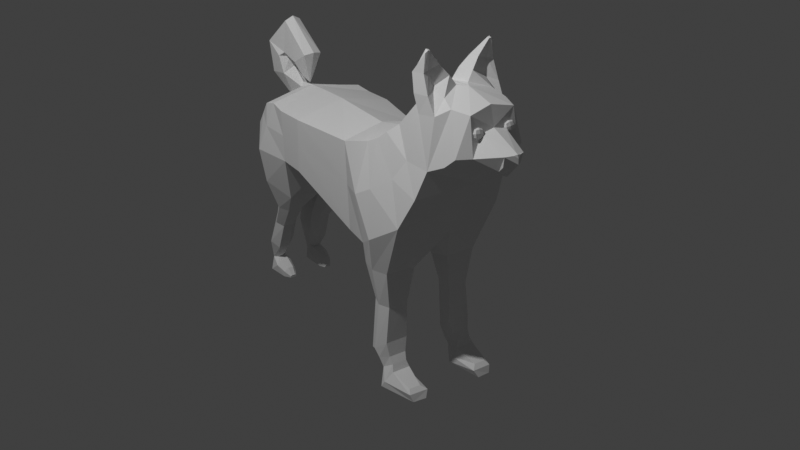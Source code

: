 # Source: dawg.blend  (saved by Blender 4.0.36; exported with 4.5.12 LTS)
import bpy
from mathutils import Matrix  # noqa: F401  (used for matrix-valued properties, if any)

bpy.ops.wm.read_factory_settings(use_empty=True)
scene = bpy.context.scene
scene.name = 'Scene'

# ---- collections
col_collection = bpy.data.collections.new('Collection'); scene.collection.children.link(col_collection)

# ---- world
world_world = bpy.data.worlds.new('World'); scene.world = world_world
world_world.use_nodes = True; world_world.node_tree.nodes.clear()
_N = world_world.node_tree.nodes; _L = world_world.node_tree.links
n0 = _N.new('ShaderNodeOutputWorld'); n0.name = 'World Output'; n0.location = (300, 300)
n1 = _N.new('ShaderNodeBackground'); n1.name = 'Background'; n1.location = (10, 300)
n1.inputs[0].default_value = (0.05088, 0.05088, 0.05088, 1.0)
_L.new(n1.outputs[0], n0.inputs[0])
n0.is_active_output = True
world_world.color = (0.05088, 0.05088, 0.05088)
world_world.use_sun_shadow = False
world_world.sun_shadow_jitter_overblur = 0.0

# ---- cameras
cam_camera = bpy.data.cameras.new('Camera')
cam_camera.clip_end = 100.0
cam_camera.ortho_scale = 7.314

# ---- lights
light_light = bpy.data.lights.new('Light', 'POINT')
light_light.transmission_factor = 0.0
light_light.use_soft_falloff = False
light_light.energy = 1000.0
light_light.shadow_soft_size = 0.1
light_light.shadow_maximum_resolution = 0.006
light_light.use_absolute_resolution = True

# ---- meshes
me_cube_001 = bpy.data.meshes.new('Cube.001')
me_cube_001.from_pydata([(0.4735, -0.7564, -0.01041), (0.4735, -0.7896, 0.4738), (0.5076, 0.6514, -0.2407), (0.4222, 0.6123, 0.6433), (2.789e-08, 0.6505, -0.3905), (2.789e-08, 0.6123, 0.6794), (2.789e-08, -0.7564, -0.1084), (2.789e-08, -0.7978, 0.5798), (0.364, 0.2024, -0.3468), (0.364, 0.1451, 0.4742), (2.789e-08, 0.1639, 0.5767), (2.789e-08, 0.2293, -0.4483), (0.4735, -0.4817, 0.4862), (2.789e-08, -0.4899, 0.5921), (2.789e-08, -0.4935, -0.1142), (0.4744, -0.4935, -0.01627), (0.3973, -1.382, 0.1629), (0.4406, -1.135, 0.4377), (2.789e-08, -1.438, 0.3127), (2.789e-08, -1.21, 0.5437), (0.4945, 1.156, 0.08662), (0.3658, 0.8049, 0.7738), (2.789e-08, 1.173, -0.05955), (2.789e-08, 0.8049, 0.8099), (0.3723, 1.378, 0.6375), (0.2896, 1.133, 1.118), (2.789e-08, 1.5, 0.4973), (2.789e-08, 1.073, 1.223), (0.4323, 1.3, 0.38), (0.3033, 0.8932, 0.8566), (2.789e-08, 1.387, 0.2881), (2.789e-08, 0.8932, 1.008), (0.4469, 0.6898, -1.263), (0.27, 0.7018, -1.275), (0.4356, 0.8942, -1.132), (0.2306, 0.8962, -1.13), (0.1966, 0.6115, -0.479), (0.4572, 0.607, -0.453), (0.4465, 0.9193, -0.444), (0.1684, 0.9228, -0.4481), (0.3953, 0.7897, -1.426), (0.288, 0.8007, -1.427), (0.4116, 0.9555, -1.323), (0.2744, 0.9556, -1.322), (0.4049, 1.265, -1.537), (0.2812, 1.274, -1.537), (0.4012, 1.198, -1.441), (0.294, 1.201, -1.441), (0.2547, 0.6904, -0.8001), (0.2231, 0.891, -0.799), (0.4091, 0.6852, -0.787), (0.4018, 0.8872, -0.7926), (0.4279, 0.7883, -1.352), (0.419, 0.9182, -1.261), (0.2578, 0.9191, -1.259), (0.2738, 0.7657, -1.372), (0.2598, 0.9837, -1.38), (0.2162, 0.9269, -1.537), (0.5053, 0.9149, -1.534), (0.4288, 0.9848, -1.383), (-0.0337, 0.9246, -0.217), (0.5665, 0.838, -0.1214), (0.4015, 0.7192, 0.696), (2.789e-08, 0.7192, 0.7322), (0.2066, 0.8037, -1.218), (0.4938, 0.797, -1.214), (0.1298, 0.7775, -0.4705), (0.4963, 0.7708, -0.4483), (0.2472, 0.8819, -1.371), (0.4566, 0.8766, -1.372), (0.2483, 1.247, -1.472), (0.4264, 1.241, -1.472), (0.2056, 0.7956, -0.7995), (0.4454, 0.7911, -0.79), (0.2317, 0.8461, -1.287), (0.476, 0.8405, -1.286), (0.4954, 0.9486, -1.473), (0.2241, 0.9543, -1.469), (0.4571, -0.9623, 0.4931), (0.5463, -1.134, -0.0009156), (2.789e-08, -1.04, 0.5617), (2.789e-08, -1.079, 0.03674), (0.05285, -0.8709, -0.4666), (0.3713, -0.8709, -0.4572), (0.05285, -1.517, -0.0455), (0.2963, -1.414, -0.2143), (0.4744, -1.157, -0.3591), (0.05285, -1.194, -0.3215), (0.1612, -1.039, -0.6702), (0.3129, -1.042, -0.6769), (0.07917, -1.457, -0.6269), (0.238, -1.372, -0.6569), (0.353, -1.165, -0.679), (0.0678, -1.128, -0.6233), (0.1651, -1.364, -1.234), (0.2703, -1.368, -1.236), (0.1052, -1.6, -1.096), (0.2211, -1.567, -1.109), (0.3251, -1.442, -1.176), (0.09691, -1.391, -1.166), (0.1857, -1.455, -1.385), (0.2409, -1.454, -1.386), (0.1626, -1.577, -1.432), (0.2206, -1.563, -1.435), (0.2725, -1.501, -1.393), (0.1585, -1.491, -1.376), (0.1702, -1.375, -1.401), (0.2499, -1.373, -1.402), (0.1184, -1.517, -1.525), (0.3012, -1.502, -1.53), (0.2932, -1.391, -1.443), (0.1199, -1.429, -1.439), (0.1773, -1.275, -1.439), (0.2312, -1.272, -1.439), (0.1462, -1.293, -1.537), (0.2684, -1.298, -1.539), (0.2692, -1.283, -1.479), (0.1458, -1.294, -1.472), (0.1844, -1.219, -1.506), (0.2179, -1.219, -1.506), (0.1692, -1.224, -1.531), (0.2324, -1.224, -1.531), (0.2334, -1.222, -1.515), (0.1707, -1.225, -1.514), (0.08746, -1.305, -0.8974), (0.09573, -1.531, -0.8698), (0.1554, -1.256, -0.946), (0.2112, -1.482, -0.8877), (0.3033, -1.342, -0.9252), (0.2634, -1.26, -0.9496), (0.34, 1.553, 0.7265), (0.2562, 1.51, 1.158), (2.789e-08, 1.607, 0.5814), (2.789e-08, 1.38, 1.257), (2.789e-08, 1.7, 1.025), (0.1161, 1.697, 0.9959), (0.3135, 1.653, 0.8183), (0.2017, 1.675, 1.149), (2.789e-08, 1.655, 1.194), (2.789e-08, 1.654, 0.6498), (2.789e-08, 1.968, 0.9161), (0.08884, 1.946, 0.8916), (0.07382, 1.871, 0.7477), (2.789e-08, 1.878, 0.6915), (2.789e-08, 2.0, 0.8326), (2.789e-08, 1.937, 0.7568), (0.08024, 1.925, 0.8005), (2.789e-08, 1.736, 0.6625), (0.211, 1.734, 0.8302), (0.05377, 1.086, 1.213), (0.2261, 1.382, 1.202), (0.3511, 1.228, 1.053), (0.3271, 1.402, 1.08), (0.05499, 1.298, 1.252), (0.3089, 1.113, 1.37), (0.1827, 1.135, 1.403), (0.2737, 1.236, 1.389), (0.3501, 1.136, 1.363), (0.3261, 1.254, 1.376), (0.1821, 1.252, 1.421), (0.2949, 1.232, 1.557), (0.2746, 1.235, 1.552), (0.2932, 1.26, 1.549), (0.3219, 1.238, 1.504), (0.3152, 1.255, 1.53), (0.2747, 1.257, 1.546), (0.1088, 1.105, 1.312), (0.1091, 1.282, 1.331), (0.2429, 1.259, 1.26), (0.3334, 1.32, 1.218), (0.3603, 1.174, 1.208), (0.3041, 1.114, 1.245), (2.789e-08, 1.987, 0.908), (0.03203, 1.982, 0.9028), (2.789e-08, 1.999, 0.8797), (0.03317, -1.196, 0.5039), (2.789e-08, -1.392, 0.3394), (0.01865, -1.351, 0.3299), (2.789e-08, -1.377, 0.657), (0.1224, -1.372, 0.6032), (2.789e-08, -1.644, 0.5461), (0.1078, -1.6, 0.559), (2.789e-08, -1.408, 0.8101), (0.1328, -1.434, 0.763), (2.789e-08, -1.672, 0.8615), (0.1183, -1.647, 0.8565), (2.789e-08, -1.309, 0.7921), (0.09851, -1.388, 0.8025), (2.789e-08, -1.369, 1.148), (0.07699, -1.382, 1.107), (2.789e-08, -1.169, 0.7162), (0.09958, -1.19, 0.7587), (2.789e-08, -0.9912, 0.8843), (0.08689, -1.017, 0.8658), (2.789e-08, -1.083, 0.5793), (0.007536, -1.083, 0.5803), (2.789e-08, -1.079, 0.5796), (0.005812, -1.079, 0.5806), (0.5638, 0.6312, 0.2158), (0.4735, -0.7735, 0.2396), (0.364, 0.1728, 0.07714), (0.4739, -0.4874, 0.2432), (0.4196, -1.254, 0.3048), (0.428, 0.9748, 0.4414), (0.3657, 1.09, 0.6261), (0.512, 0.7767, 0.3007), (0.5002, -1.046, 0.2542), (2.789e-08, -1.051, 0.6771), (0.05742, -1.117, 0.6374), (0.03176, -1.059, 0.6719), (2.789e-08, -1.111, 0.6231), (-0.4735, -0.7564, -0.01041), (-0.4735, -0.7896, 0.4738), (-0.5076, 0.6514, -0.2407), (-0.4222, 0.6123, 0.6433), (-0.364, 0.2024, -0.3468), (-0.364, 0.1451, 0.4742), (-0.4735, -0.4817, 0.4862), (-0.4744, -0.4935, -0.01627), (-0.3973, -1.382, 0.1629), (-0.4406, -1.135, 0.4377), (-0.4945, 1.156, 0.08662), (-0.3658, 0.8049, 0.7738), (-0.3723, 1.378, 0.6375), (-0.2896, 1.133, 1.118), (-0.4323, 1.3, 0.38), (-0.3033, 0.8932, 0.8566), (-0.4469, 0.6898, -1.263), (-0.27, 0.7018, -1.275), (-0.4356, 0.8942, -1.132), (-0.2306, 0.8962, -1.13), (-0.1966, 0.6115, -0.479), (-0.4572, 0.607, -0.453), (-0.4465, 0.9193, -0.444), (-0.1684, 0.9228, -0.4481), (-0.3953, 0.7897, -1.426), (-0.288, 0.8007, -1.427), (-0.4116, 0.9555, -1.323), (-0.2744, 0.9556, -1.322), (-0.4049, 1.265, -1.537), (-0.2812, 1.274, -1.537), (-0.4012, 1.198, -1.441), (-0.294, 1.201, -1.441), (-0.2547, 0.6904, -0.8001), (-0.2231, 0.891, -0.799), (-0.4091, 0.6852, -0.787), (-0.4018, 0.8872, -0.7926), (-0.4279, 0.7883, -1.352), (-0.419, 0.9182, -1.261), (-0.2578, 0.9191, -1.259), (-0.2738, 0.7657, -1.372), (-0.2598, 0.9837, -1.38), (-0.2162, 0.9269, -1.537), (-0.5053, 0.9149, -1.534), (-0.4288, 0.9848, -1.383), (0.0337, 0.9246, -0.217), (-0.5665, 0.838, -0.1214), (-0.4015, 0.7192, 0.696), (-0.2066, 0.8037, -1.218), (-0.4938, 0.797, -1.214), (-0.1298, 0.7775, -0.4705), (-0.4963, 0.7708, -0.4483), (-0.2472, 0.8819, -1.371), (-0.4566, 0.8766, -1.372), (-0.2483, 1.247, -1.472), (-0.4264, 1.241, -1.472), (-0.2056, 0.7956, -0.7995), (-0.4454, 0.7911, -0.79), (-0.2317, 0.8461, -1.287), (-0.476, 0.8405, -1.286), (-0.4954, 0.9486, -1.473), (-0.2241, 0.9543, -1.469), (-0.4571, -0.9623, 0.4931), (-0.5463, -1.134, -0.0009156), (-0.05285, -0.8709, -0.4666), (-0.3713, -0.8709, -0.4572), (-0.05285, -1.517, -0.0455), (-0.2963, -1.414, -0.2143), (-0.4744, -1.157, -0.3591), (-0.05285, -1.194, -0.3215), (-0.1612, -1.039, -0.6702), (-0.3129, -1.042, -0.6769), (-0.07917, -1.457, -0.6269), (-0.238, -1.372, -0.6569), (-0.353, -1.165, -0.679), (-0.0678, -1.128, -0.6233), (-0.1651, -1.364, -1.234), (-0.2703, -1.368, -1.236), (-0.1052, -1.6, -1.096), (-0.2211, -1.567, -1.109), (-0.3251, -1.442, -1.176), (-0.09691, -1.391, -1.166), (-0.1857, -1.455, -1.385), (-0.2409, -1.454, -1.386), (-0.1626, -1.577, -1.432), (-0.2206, -1.563, -1.435), (-0.2725, -1.501, -1.393), (-0.1585, -1.491, -1.376), (-0.1702, -1.375, -1.401), (-0.2499, -1.373, -1.402), (-0.1184, -1.517, -1.525), (-0.3012, -1.502, -1.53), (-0.2932, -1.391, -1.443), (-0.1199, -1.429, -1.439), (-0.1773, -1.275, -1.439), (-0.2312, -1.272, -1.439), (-0.1462, -1.293, -1.537), (-0.2684, -1.298, -1.539), (-0.2692, -1.283, -1.479), (-0.1458, -1.294, -1.472), (-0.1844, -1.219, -1.506), (-0.2179, -1.219, -1.506), (-0.1692, -1.224, -1.531), (-0.2324, -1.224, -1.531), (-0.2334, -1.222, -1.515), (-0.1707, -1.225, -1.514), (-0.08746, -1.305, -0.8974), (-0.09573, -1.531, -0.8698), (-0.1554, -1.256, -0.946), (-0.2112, -1.482, -0.8877), (-0.3033, -1.342, -0.9252), (-0.2634, -1.26, -0.9496), (-0.34, 1.553, 0.7265), (-0.2562, 1.51, 1.158), (-0.1161, 1.697, 0.9959), (-0.3135, 1.653, 0.8183), (-0.2017, 1.675, 1.149), (-0.08884, 1.946, 0.8916), (-0.07382, 1.871, 0.7477), (-0.08024, 1.925, 0.8005), (-0.211, 1.734, 0.8302), (-0.05377, 1.086, 1.213), (-0.2261, 1.382, 1.202), (-0.3511, 1.228, 1.053), (-0.3271, 1.402, 1.08), (-0.05499, 1.298, 1.252), (-0.3089, 1.113, 1.37), (-0.1827, 1.135, 1.403), (-0.2737, 1.236, 1.389), (-0.3501, 1.136, 1.363), (-0.3261, 1.254, 1.376), (-0.1821, 1.252, 1.421), (-0.2949, 1.232, 1.557), (-0.2746, 1.235, 1.552), (-0.2932, 1.26, 1.549), (-0.3219, 1.238, 1.504), (-0.3152, 1.255, 1.53), (-0.2747, 1.257, 1.546), (-0.1088, 1.105, 1.312), (-0.1091, 1.282, 1.331), (-0.2429, 1.259, 1.26), (-0.3334, 1.32, 1.218), (-0.3603, 1.174, 1.208), (-0.3041, 1.114, 1.245), (-0.03203, 1.982, 0.9028), (-0.03317, -1.196, 0.5039), (-0.01865, -1.351, 0.3299), (-0.1224, -1.372, 0.6032), (-0.1078, -1.6, 0.559), (-0.1328, -1.434, 0.763), (-0.1183, -1.647, 0.8565), (-0.09851, -1.388, 0.8025), (-0.07699, -1.382, 1.107), (-0.09958, -1.19, 0.7587), (-0.08689, -1.017, 0.8658), (-0.007536, -1.083, 0.5803), (-0.005812, -1.079, 0.5806), (-0.5638, 0.6312, 0.2158), (-0.4735, -0.7735, 0.2396), (-0.364, 0.1728, 0.07714), (-0.4739, -0.4874, 0.2432), (-0.4196, -1.254, 0.3048), (-0.428, 0.9748, 0.4414), (-0.3657, 1.09, 0.6261), (-0.512, 0.7767, 0.3007), (-0.5002, -1.046, 0.2542), (-0.05742, -1.117, 0.6374), (-0.03176, -1.059, 0.6719), (0.1183, 1.696, 0.9754), (0.112, 1.682, 1.027), (0.1173, 1.721, 0.9818), (0.111, 1.708, 1.033), (0.1772, 1.696, 0.9828), (0.1709, 1.683, 1.034), (0.1762, 1.721, 0.9892), (0.1699, 1.708, 1.041), (0.112, 1.71, 0.9722), (0.1088, 1.686, 0.9997), (0.1044, 1.693, 1.035), (0.1076, 1.717, 1.007), (0.1473, 1.725, 0.9805), (0.1396, 1.709, 1.043), (0.1794, 1.718, 1.016), (0.1838, 1.71, 0.9811), (0.1762, 1.694, 1.044), (0.1807, 1.687, 1.009), (0.1486, 1.695, 0.9728), (0.1409, 1.678, 1.036), (0.09466, 1.701, 1.002), (0.1432, 1.723, 1.013), (0.1936, 1.702, 1.014), (0.145, 1.681, 1.003), (0.1494, 1.713, 0.9648), (0.1388, 1.691, 1.051), (-0.1183, 1.696, 0.9754), (-0.112, 1.682, 1.027), (-0.1173, 1.721, 0.9818), (-0.111, 1.708, 1.033), (-0.1772, 1.696, 0.9828), (-0.1709, 1.683, 1.034), (-0.1762, 1.721, 0.9892), (-0.1699, 1.708, 1.041), (-0.112, 1.71, 0.9722), (-0.1088, 1.686, 0.9997), (-0.1044, 1.693, 1.035), (-0.1076, 1.717, 1.007), (-0.1473, 1.725, 0.9805), (-0.1396, 1.709, 1.043), (-0.1794, 1.718, 1.016), (-0.1838, 1.71, 0.9811), (-0.1762, 1.694, 1.044), (-0.1807, 1.687, 1.009), (-0.1486, 1.695, 0.9728), (-0.1409, 1.678, 1.036), (-0.09466, 1.701, 1.002), (-0.1432, 1.723, 1.013), (-0.1936, 1.702, 1.014), (-0.145, 1.681, 1.003), (-0.1494, 1.713, 0.9648), (-0.1388, 1.691, 1.051)], [(16, 81), (219, 81)], [(50, 48, 33, 32), (201, 12, 1, 199), (14, 15, 0, 6), (12, 13, 7, 1), (206, 78, 17, 202), (3, 5, 10, 9), (4, 2, 8, 11), (198, 3, 9, 200), (9, 10, 13, 12), (11, 8, 15, 14), (200, 9, 12, 201), (16, 202, 17, 175, 177, 176, 18), (78, 80, 19, 175, 17), (29, 204, 28, 24, 151, 25), (63, 62, 21, 23), (205, 61, 20, 203), (24, 26, 132, 130), (28, 30, 26, 24), (31, 29, 25, 149, 27), (23, 21, 29, 31), (20, 22, 30, 28), (203, 20, 28, 204), (75, 52, 40, 69), (73, 50, 32, 65), (72, 49, 35, 64), (49, 51, 34, 35), (22, 20, 38, 39), (60, 22, 39, 66), (61, 2, 37, 67), (2, 4, 36, 37), (77, 56, 47, 70), (54, 53, 42, 43), (74, 54, 43, 68), (52, 55, 41, 40), (71, 70, 47, 46), (58, 57, 45, 44), (76, 58, 44, 71), (56, 59, 46, 47), (39, 38, 51, 49), (66, 39, 49, 72), (67, 37, 50, 73), (37, 36, 48, 50), (32, 33, 55, 52), (64, 35, 54, 74), (35, 34, 53, 54), (65, 32, 52, 75), (43, 42, 59, 56), (69, 40, 58, 76), (40, 41, 57, 58), (68, 43, 56, 77), (41, 68, 77, 57), (42, 69, 76, 59), (34, 65, 75, 53), (33, 64, 74, 55), (38, 67, 73, 51), (36, 66, 72, 48), (59, 76, 71, 46), (44, 45, 70, 71), (55, 74, 68, 41), (57, 77, 70, 45), (20, 61, 67, 38), (4, 60, 66, 36), (48, 72, 64, 33), (51, 73, 65, 34), (53, 75, 69, 42), (198, 2, 61, 205), (5, 3, 62, 63), (1, 7, 80, 78), (199, 1, 78, 206), (16, 18, 84, 85), (86, 85, 91, 92), (18, 81, 87, 84), (6, 0, 83, 82), (79, 16, 85, 86), (81, 6, 82, 87), (0, 79, 86, 83), (125, 124, 99, 96), (83, 86, 92, 89), (82, 83, 89, 88), (84, 87, 93, 90), (87, 82, 88, 93), (85, 84, 90, 91), (98, 97, 103, 104), (124, 126, 94, 99), (127, 125, 96, 97), (128, 127, 97, 98), (129, 128, 98, 95), (126, 129, 95, 94), (102, 105, 111, 108), (95, 98, 104, 101), (94, 95, 101, 100), (96, 99, 105, 102), (99, 94, 100, 105), (97, 96, 102, 103), (110, 109, 115, 116), (105, 100, 106, 111), (103, 102, 108, 109), (104, 103, 109, 110), (101, 104, 110, 107), (100, 101, 107, 106), (117, 112, 118, 123), (107, 110, 116, 113), (106, 107, 113, 112), (108, 111, 117, 114), (111, 106, 112, 117), (109, 108, 114, 115), (119, 122, 121, 120, 123, 118), (115, 114, 120, 121), (116, 115, 121, 122), (113, 116, 122, 119), (112, 113, 119, 118), (114, 117, 123, 120), (88, 89, 129, 126), (89, 92, 128, 129), (92, 91, 127, 128), (91, 90, 125, 127), (93, 88, 126, 124), (90, 93, 124, 125), (137, 138, 134, 135), (27, 149, 153, 150, 131, 133), (169, 168, 156, 158), (138, 137, 136, 139), (130, 132, 139, 136), (131, 130, 136, 137), (133, 131, 137, 138), (135, 134, 140, 141), (148, 147, 143, 142), (144, 141, 173, 174), (145, 144, 141, 146), (143, 145, 146, 142), (136, 139, 147, 148), (148, 135, 137, 136), (135, 141, 146, 142, 148), (150, 152, 151, 24, 130, 131), (167, 166, 155, 159), (159, 155, 161, 165), (157, 158, 164, 163), (171, 170, 157, 154), (166, 171, 154, 155), (168, 167, 159, 156), (170, 169, 158, 157), (160, 163, 164, 162), (162, 165, 161, 160), (158, 156, 162, 164), (154, 157, 163, 160), (155, 154, 160, 161), (156, 159, 165, 162), (151, 152, 169, 170), (150, 153, 167, 168), (149, 25, 171, 166), (25, 151, 170, 171), (153, 149, 166, 167), (152, 150, 168, 169), (172, 174, 173), (141, 140, 172, 173), (176, 177, 181, 180), (180, 181, 185, 184), (175, 19, 178, 179), (177, 175, 179, 181), (184, 185, 189, 188), (179, 178, 182, 183), (181, 179, 183, 185), (189, 187, 191, 193), (185, 183, 187, 189), (183, 182, 186, 187), (209, 208, 195, 197), (187, 186, 190, 191), (188, 189, 193, 192), (196, 197, 195, 194), (207, 209, 197, 196), (208, 210, 194, 195), (0, 199, 206, 79), (3, 198, 205, 62), (21, 203, 204, 29), (62, 205, 203, 21), (8, 200, 201, 15), (2, 198, 200, 8), (79, 206, 202, 16), (15, 201, 199, 0), (191, 190, 210, 208), (192, 193, 209, 207), (193, 191, 208, 209), (245, 227, 228, 243), (370, 368, 212, 217), (14, 6, 211, 218), (217, 212, 7, 13), (375, 371, 220, 272), (214, 216, 10, 5), (4, 11, 215, 213), (367, 369, 216, 214), (216, 217, 13, 10), (11, 14, 218, 215), (369, 370, 217, 216), (219, 18, 176, 356, 355, 220, 371), (272, 220, 355, 19, 80), (226, 224, 333, 223, 225, 373), (63, 23, 222, 257), (374, 372, 221, 256), (223, 322, 132, 26), (225, 223, 26, 30), (31, 27, 331, 224, 226), (23, 31, 226, 222), (221, 225, 30, 22), (372, 373, 225, 221), (269, 263, 235, 247), (267, 259, 227, 245), (266, 258, 230, 244), (244, 230, 229, 246), (22, 234, 233, 221), (255, 260, 234, 22), (256, 261, 232, 213), (213, 232, 231, 4), (271, 264, 242, 251), (249, 238, 237, 248), (268, 262, 238, 249), (247, 235, 236, 250), (265, 241, 242, 264), (253, 239, 240, 252), (270, 265, 239, 253), (251, 242, 241, 254), (234, 244, 246, 233), (260, 266, 244, 234), (261, 267, 245, 232), (232, 245, 243, 231), (227, 247, 250, 228), (258, 268, 249, 230), (230, 249, 248, 229), (259, 269, 247, 227), (238, 251, 254, 237), (263, 270, 253, 235), (235, 253, 252, 236), (262, 271, 251, 238), (236, 252, 271, 262), (237, 254, 270, 263), (229, 248, 269, 259), (228, 250, 268, 258), (233, 246, 267, 261), (231, 243, 266, 260), (254, 241, 265, 270), (239, 265, 264, 240), (250, 236, 262, 268), (252, 240, 264, 271), (221, 233, 261, 256), (4, 231, 260, 255), (243, 228, 258, 266), (246, 229, 259, 267), (248, 237, 263, 269), (367, 374, 256, 213), (5, 63, 257, 214), (212, 272, 80, 7), (368, 375, 272, 212), (219, 277, 276, 18), (278, 284, 283, 277), (18, 276, 279, 81), (6, 274, 275, 211), (273, 278, 277, 219), (81, 279, 274, 6), (211, 275, 278, 273), (317, 288, 291, 316), (275, 281, 284, 278), (274, 280, 281, 275), (276, 282, 285, 279), (279, 285, 280, 274), (277, 283, 282, 276), (290, 296, 295, 289), (316, 291, 286, 318), (319, 289, 288, 317), (320, 290, 289, 319), (321, 287, 290, 320), (318, 286, 287, 321), (294, 300, 303, 297), (287, 293, 296, 290), (286, 292, 293, 287), (288, 294, 297, 291), (291, 297, 292, 286), (289, 295, 294, 288), (302, 308, 307, 301), (297, 303, 298, 292), (295, 301, 300, 294), (296, 302, 301, 295), (293, 299, 302, 296), (292, 298, 299, 293), (309, 315, 310, 304), (299, 305, 308, 302), (298, 304, 305, 299), (300, 306, 309, 303), (303, 309, 304, 298), (301, 307, 306, 300), (311, 310, 315, 312, 313, 314), (307, 313, 312, 306), (308, 314, 313, 307), (305, 311, 314, 308), (304, 310, 311, 305), (306, 312, 315, 309), (280, 318, 321, 281), (281, 321, 320, 284), (284, 320, 319, 283), (283, 319, 317, 282), (285, 316, 318, 280), (282, 317, 316, 285), (326, 324, 134, 138), (27, 133, 323, 332, 335, 331), (351, 340, 338, 350), (138, 139, 325, 326), (322, 325, 139, 132), (323, 326, 325, 322), (133, 138, 326, 323), (324, 327, 140, 134), (330, 328, 143, 147), (144, 174, 354, 327), (145, 329, 327, 144), (143, 328, 329, 145), (325, 330, 147, 139), (330, 325, 326, 324), (324, 330, 328, 329, 327), (332, 323, 322, 223, 333, 334), (349, 341, 337, 348), (341, 347, 343, 337), (339, 345, 346, 340), (353, 336, 339, 352), (348, 337, 336, 353), (350, 338, 341, 349), (352, 339, 340, 351), (342, 344, 346, 345), (344, 342, 343, 347), (340, 346, 344, 338), (336, 342, 345, 339), (337, 343, 342, 336), (338, 344, 347, 341), (333, 352, 351, 334), (332, 350, 349, 335), (331, 348, 353, 224), (224, 353, 352, 333), (335, 349, 348, 331), (334, 351, 350, 332), (172, 354, 174), (327, 354, 172, 140), (176, 180, 358, 356), (180, 184, 360, 358), (355, 357, 178, 19), (356, 358, 357, 355), (184, 188, 362, 360), (357, 359, 182, 178), (358, 360, 359, 357), (362, 364, 363, 361), (360, 362, 361, 359), (359, 361, 186, 182), (377, 366, 365, 376), (361, 363, 190, 186), (188, 192, 364, 362), (196, 194, 365, 366), (207, 196, 366, 377), (376, 365, 194, 210), (211, 273, 375, 368), (214, 257, 374, 367), (222, 226, 373, 372), (257, 222, 372, 374), (215, 218, 370, 369), (213, 215, 369, 367), (273, 219, 371, 375), (218, 211, 368, 370), (363, 376, 210, 190), (192, 207, 377, 364), (364, 377, 376, 363), (378, 387, 398, 386), (387, 379, 388, 398), (398, 388, 381, 389), (386, 398, 389, 380), (380, 389, 399, 390), (389, 381, 391, 399), (399, 391, 385, 392), (390, 399, 392, 384), (384, 392, 400, 393), (392, 385, 394, 400), (400, 394, 383, 395), (393, 400, 395, 382), (382, 395, 401, 396), (395, 383, 397, 401), (401, 397, 379, 387), (396, 401, 387, 378), (380, 390, 402, 386), (390, 384, 393, 402), (402, 393, 382, 396), (386, 402, 396, 378), (385, 391, 403, 394), (391, 381, 388, 403), (403, 388, 379, 397), (394, 403, 397, 383), (404, 412, 424, 413), (413, 424, 414, 405), (424, 415, 407, 414), (412, 406, 415, 424), (406, 416, 425, 415), (415, 425, 417, 407), (425, 418, 411, 417), (416, 410, 418, 425), (410, 419, 426, 418), (418, 426, 420, 411), (426, 421, 409, 420), (419, 408, 421, 426), (408, 422, 427, 421), (421, 427, 423, 409), (427, 413, 405, 423), (422, 404, 413, 427), (406, 412, 428, 416), (416, 428, 419, 410), (428, 422, 408, 419), (412, 404, 422, 428), (411, 420, 429, 417), (417, 429, 414, 407), (429, 423, 405, 414), (420, 409, 423, 429)])
_uv = me_cube_001.uv_layers.new(name='UVMap')
_uv.uv.foreach_set('vector', [0.375, 0.5, 0.25, 0.5, 0.25, 0.5, 0.375, 0.5, 0.5041, 0.7116, 0.625, 0.7116, 0.625, 0.75, 0.5041, 0.75, 0.25, 0.7116, 0.375, 0.7116, 0.375, 0.75, 0.25, 0.75, 0.625, 0.7116, 0.75, 0.7116, 0.75, 0.75, 0.625, 0.75, 0.5041, 0.75, 0.625, 0.75, 0.625, 0.75, 0.5041, 0.75, 0.625, 0.5, 0.75, 0.5, 0.75, 0.6244, 0.625, 0.6244, 0.25, 0.5, 0.375, 0.5, 0.375, 0.6244, 0.25, 0.6244, 0.5041, 0.5, 0.625, 0.5, 0.625, 0.6244, 0.5041, 0.6244, 0.625, 0.6244, 0.75, 0.6244, 0.75, 0.7116, 0.625, 0.7116, 0.25, 0.6244, 0.375, 0.6244, 0.375, 0.7116, 0.25, 0.7116, 0.5041, 0.6244, 0.625, 0.6244, 0.625, 0.7116, 0.5041, 0.7116, 0.375, 0.75, 0.5041, 0.75, 0.625, 0.75, 0.625, 0.8281, 0.4488, 0.829, 0.4315, 0.875, 0.375, 0.875, 0.625, 0.75, 0.75, 0.75, 0.75, 0.75, 0.7031, 0.75, 0.625, 0.75, 0.625, 0.5, 0.5041, 0.5, 0.375, 0.5, 0.375, 0.5, 0.5827, 0.5, 0.625, 0.5, 0.75, 0.5, 0.625, 0.5, 0.625, 0.5, 0.75, 0.5, 0.5041, 0.5, 0.375, 0.5, 0.375, 0.5, 0.5041, 0.5, 0.375, 0.5, 0.25, 0.5, 0.25, 0.5, 0.375, 0.5, 0.375, 0.5, 0.25, 0.5, 0.25, 0.5, 0.375, 0.5, 0.75, 0.5, 0.625, 0.5, 0.625, 0.5, 0.7242, 0.5, 0.75, 0.5, 0.75, 0.5, 0.625, 0.5, 0.625, 0.5, 0.75, 0.5, 0.375, 0.5, 0.25, 0.5, 0.25, 0.5, 0.375, 0.5, 0.5041, 0.5, 0.375, 0.5, 0.375, 0.5, 0.5041, 0.5, 0.375, 0.5, 0.375, 0.5, 0.375, 0.5, 0.375, 0.5, 0.375, 0.5, 0.375, 0.5, 0.375, 0.5, 0.375, 0.5, 0.0, 0.0, 0.0, 0.0, 0.0, 0.0, 0.0, 0.0, 0.25, 0.5, 0.375, 0.5, 0.375, 0.5, 0.25, 0.5, 0.25, 0.5, 0.375, 0.5, 0.375, 0.5, 0.25, 0.5, 0.0, 0.0, 0.0, 0.0, 0.0, 0.0, 0.0, 0.0, 0.375, 0.5, 0.375, 0.5, 0.375, 0.5, 0.375, 0.5, 0.375, 0.5, 0.25, 0.5, 0.25, 0.5, 0.375, 0.5, 0.0, 0.0, 0.0, 0.0, 0.0, 0.0, 0.0, 0.0, 0.25, 0.5, 0.375, 0.5, 0.375, 0.5, 0.25, 0.5, 0.0, 0.0, 0.0, 0.0, 0.0, 0.0, 0.0, 0.0, 0.375, 0.5, 0.25, 0.5, 0.25, 0.5, 0.375, 0.5, 0.375, 0.5, 0.25, 0.5, 0.25, 0.5, 0.375, 0.5, 0.375, 0.5, 0.25, 0.5, 0.25, 0.5, 0.375, 0.5, 0.375, 0.5, 0.375, 0.5, 0.375, 0.5, 0.375, 0.5, 0.25, 0.5, 0.375, 0.5, 0.375, 0.5, 0.25, 0.5, 0.25, 0.5, 0.375, 0.5, 0.375, 0.5, 0.25, 0.5, 0.0, 0.0, 0.0, 0.0, 0.0, 0.0, 0.0, 0.0, 0.375, 0.5, 0.375, 0.5, 0.375, 0.5, 0.375, 0.5, 0.375, 0.5, 0.25, 0.5, 0.25, 0.5, 0.375, 0.5, 0.375, 0.5, 0.25, 0.5, 0.25, 0.5, 0.375, 0.5, 0.0, 0.0, 0.0, 0.0, 0.0, 0.0, 0.0, 0.0, 0.25, 0.5, 0.375, 0.5, 0.375, 0.5, 0.25, 0.5, 0.375, 0.5, 0.375, 0.5, 0.375, 0.5, 0.375, 0.5, 0.25, 0.5, 0.375, 0.5, 0.375, 0.5, 0.25, 0.5, 0.375, 0.5, 0.375, 0.5, 0.375, 0.5, 0.375, 0.5, 0.375, 0.5, 0.25, 0.5, 0.25, 0.5, 0.375, 0.5, 0.0, 0.0, 0.0, 0.0, 0.0, 0.0, 0.0, 0.0, 0.0, 0.0, 0.0, 0.0, 0.0, 0.0, 0.0, 0.0, 0.375, 0.5, 0.375, 0.5, 0.375, 0.5, 0.375, 0.5, 0.375, 0.5, 0.375, 0.5, 0.375, 0.5, 0.375, 0.5, 0.0, 0.0, 0.0, 0.0, 0.0, 0.0, 0.0, 0.0, 0.375, 0.5, 0.375, 0.5, 0.375, 0.5, 0.375, 0.5, 0.0, 0.0, 0.0, 0.0, 0.0, 0.0, 0.0, 0.0, 0.375, 0.5, 0.375, 0.5, 0.375, 0.5, 0.375, 0.5, 0.375, 0.5, 0.25, 0.5, 0.25, 0.5, 0.375, 0.5, 0.0, 0.0, 0.0, 0.0, 0.0, 0.0, 0.0, 0.0, 0.0, 0.0, 0.0, 0.0, 0.0, 0.0, 0.0, 0.0, 0.375, 0.5, 0.375, 0.5, 0.375, 0.5, 0.375, 0.5, 0.0, 0.0, 0.0, 0.0, 0.0, 0.0, 0.0, 0.0, 0.0, 0.0, 0.0, 0.0, 0.0, 0.0, 0.0, 0.0, 0.375, 0.5, 0.375, 0.5, 0.375, 0.5, 0.375, 0.5, 0.375, 0.5, 0.375, 0.5, 0.375, 0.5, 0.375, 0.5, 0.5041, 0.5, 0.375, 0.5, 0.375, 0.5, 0.5041, 0.5, 0.75, 0.5, 0.625, 0.5, 0.625, 0.5, 0.75, 0.5, 0.625, 0.75, 0.75, 0.75, 0.75, 0.75, 0.625, 0.75, 0.5041, 0.75, 0.625, 0.75, 0.625, 0.75, 0.5041, 0.75, 0.375, 0.75, 0.375, 0.875, 0.375, 0.875, 0.375, 0.75, 0.375, 0.75, 0.375, 0.75, 0.375, 0.75, 0.375, 0.75, 0.0, 0.0, 0.0, 0.0, 0.0, 0.0, 0.0, 0.0, 0.25, 0.75, 0.375, 0.75, 0.375, 0.75, 0.25, 0.75, 0.375, 0.75, 0.375, 0.75, 0.375, 0.75, 0.375, 0.75, 0.0, 0.0, 0.0, 0.0, 0.0, 0.0, 0.0, 0.0, 0.375, 0.75, 0.375, 0.75, 0.375, 0.75, 0.375, 0.75, 0.0, 0.0, 0.0, 0.0, 0.0, 0.0, 0.0, 0.0, 0.375, 0.75, 0.375, 0.75, 0.375, 0.75, 0.375, 0.75, 0.25, 0.75, 0.375, 0.75, 0.375, 0.75, 0.25, 0.75, 0.0, 0.0, 0.0, 0.0, 0.0, 0.0, 0.0, 0.0, 0.0, 0.0, 0.0, 0.0, 0.0, 0.0, 0.0, 0.0, 0.375, 0.75, 0.375, 0.875, 0.375, 0.875, 0.375, 0.75, 0.375, 0.75, 0.375, 0.75, 0.375, 0.75, 0.375, 0.75, 0.0, 0.0, 0.0, 0.0, 0.0, 0.0, 0.0, 0.0, 0.375, 0.75, 0.375, 0.875, 0.375, 0.875, 0.375, 0.75, 0.375, 0.75, 0.375, 0.75, 0.375, 0.75, 0.375, 0.75, 0.375, 0.75, 0.375, 0.75, 0.375, 0.75, 0.375, 0.75, 0.25, 0.75, 0.375, 0.75, 0.375, 0.75, 0.25, 0.75, 0.0, 0.0, 0.0, 0.0, 0.0, 0.0, 0.0, 0.0, 0.375, 0.75, 0.375, 0.75, 0.375, 0.75, 0.375, 0.75, 0.25, 0.75, 0.375, 0.75, 0.375, 0.75, 0.25, 0.75, 0.0, 0.0, 0.0, 0.0, 0.0, 0.0, 0.0, 0.0, 0.0, 0.0, 0.0, 0.0, 0.0, 0.0, 0.0, 0.0, 0.375, 0.75, 0.375, 0.875, 0.375, 0.875, 0.375, 0.75, 0.375, 0.75, 0.375, 0.75, 0.375, 0.75, 0.375, 0.75, 0.0, 0.0, 0.0, 0.0, 0.0, 0.0, 0.0, 0.0, 0.375, 0.75, 0.375, 0.875, 0.375, 0.875, 0.375, 0.75, 0.375, 0.75, 0.375, 0.75, 0.375, 0.75, 0.375, 0.75, 0.375, 0.75, 0.375, 0.75, 0.375, 0.75, 0.375, 0.75, 0.25, 0.75, 0.375, 0.75, 0.375, 0.75, 0.25, 0.75, 0.0, 0.0, 0.0, 0.0, 0.0, 0.0, 0.0, 0.0, 0.375, 0.75, 0.375, 0.75, 0.375, 0.75, 0.375, 0.75, 0.25, 0.75, 0.375, 0.75, 0.375, 0.75, 0.25, 0.75, 0.0, 0.0, 0.0, 0.0, 0.0, 0.0, 0.0, 0.0, 0.0, 0.0, 0.0, 0.0, 0.0, 0.0, 0.0, 0.0, 0.375, 0.75, 0.375, 0.875, 0.375, 0.875, 0.375, 0.75, 0.375, 0.75, 0.375, 0.75, 0.375, 0.75, 0.375, 0.875, 0.3125, 0.8125, 0.25, 0.75, 0.375, 0.75, 0.375, 0.875, 0.375, 0.875, 0.375, 0.75, 0.375, 0.75, 0.375, 0.75, 0.375, 0.75, 0.375, 0.75, 0.375, 0.75, 0.375, 0.75, 0.375, 0.75, 0.375, 0.75, 0.25, 0.75, 0.375, 0.75, 0.375, 0.75, 0.25, 0.75, 0.0, 0.0, 0.0, 0.0, 0.0, 0.0, 0.0, 0.0, 0.25, 0.75, 0.375, 0.75, 0.375, 0.75, 0.25, 0.75, 0.375, 0.75, 0.375, 0.75, 0.375, 0.75, 0.375, 0.75, 0.375, 0.75, 0.375, 0.75, 0.375, 0.75, 0.375, 0.75, 0.375, 0.75, 0.375, 0.875, 0.375, 0.875, 0.375, 0.75, 0.0, 0.0, 0.0, 0.0, 0.0, 0.0, 0.0, 0.0, 0.0, 0.0, 0.0, 0.0, 0.0, 0.0, 0.0, 0.0, 0.625, 0.5, 0.75, 0.5, 0.75, 0.5, 0.625, 0.5, 0.75, 0.5, 0.7242, 0.5, 0.722, 0.5, 0.625, 0.5, 0.625, 0.5, 0.75, 0.5, 0.578, 0.5, 0.625, 0.5, 0.625, 0.5, 0.578, 0.5, 0.75, 0.5, 0.625, 0.5, 0.375, 0.5, 0.25, 0.5, 0.375, 0.5, 0.25, 0.5, 0.25, 0.5, 0.375, 0.5, 0.625, 0.5, 0.375, 0.5, 0.375, 0.5, 0.625, 0.5, 0.75, 0.5, 0.625, 0.5, 0.625, 0.5, 0.75, 0.5, 0.625, 0.5, 0.75, 0.5, 0.75, 0.5, 0.625, 0.5, 0.375, 0.5, 0.25, 0.5, 0.25, 0.5, 0.375, 0.5, 0.0, 0.0, 0.625, 0.5, 0.625, 0.5, 0.0, 0.0, 0.1229, 0.2458, 0.0, 0.0, 0.625, 0.5, 0.5021, 0.5, 0.25, 0.5, 0.1229, 0.2458, 0.5021, 0.5, 0.375, 0.5, 0.375, 0.5, 0.25, 0.5, 0.25, 0.5, 0.375, 0.5, 0.0, 0.0, 0.0, 0.0, 0.0, 0.0, 0.0, 0.0, 0.0, 0.0, 0.625, 0.5, 0.5021, 0.5, 0.375, 0.5, 0.0, 0.0, 0.625, 0.5, 0.578, 0.5, 0.5827, 0.5, 0.375, 0.5, 0.375, 0.5, 0.625, 0.5, 0.722, 0.5, 0.7242, 0.5, 0.7242, 0.5, 0.722, 0.5, 0.722, 0.5, 0.7242, 0.5, 0.7242, 0.5, 0.722, 0.5, 0.5827, 0.5, 0.578, 0.5, 0.578, 0.5, 0.5827, 0.5, 0.625, 0.5, 0.5827, 0.5, 0.5827, 0.5, 0.625, 0.5, 0.7242, 0.5, 0.625, 0.5, 0.625, 0.5, 0.7242, 0.5, 0.625, 0.5, 0.722, 0.5, 0.722, 0.5, 0.625, 0.5, 0.5827, 0.5, 0.578, 0.5, 0.578, 0.5, 0.5827, 0.5, 0.625, 0.5, 0.5827, 0.5, 0.578, 0.5, 0.625, 0.5, 0.625, 0.5, 0.722, 0.5, 0.7242, 0.5, 0.625, 0.5, 0.578, 0.5, 0.625, 0.5, 0.625, 0.5, 0.578, 0.5, 0.625, 0.5, 0.5827, 0.5, 0.5827, 0.5, 0.625, 0.5, 0.7242, 0.5, 0.625, 0.5, 0.625, 0.5, 0.7242, 0.5, 0.625, 0.5, 0.722, 0.5, 0.722, 0.5, 0.625, 0.5, 0.5827, 0.5, 0.578, 0.5, 0.578, 0.5, 0.5827, 0.5, 0.625, 0.5, 0.722, 0.5, 0.722, 0.5, 0.625, 0.5, 0.7242, 0.5, 0.625, 0.5, 0.625, 0.5, 0.7242, 0.5, 0.625, 0.5, 0.5827, 0.5, 0.5827, 0.5, 0.625, 0.5, 0.722, 0.5, 0.7242, 0.5, 0.7242, 0.5, 0.722, 0.5, 0.578, 0.5, 0.625, 0.5, 0.625, 0.5, 0.578, 0.5, 0.75, 0.5, 0.0, 0.0, 0.625, 0.5, 0.625, 0.5, 0.75, 0.5, 0.75, 0.5, 0.625, 0.5, 0.4315, 0.875, 0.4488, 0.829, 0.4488, 0.829, 0.4315, 0.875, 0.4315, 0.875, 0.4488, 0.829, 0.4488, 0.829, 0.4315, 0.875, 0.7031, 0.75, 0.75, 0.75, 0.75, 0.75, 0.7031, 0.75, 0.4488, 0.829, 0.625, 0.8281, 0.625, 0.8281, 0.4488, 0.829, 0.4315, 0.875, 0.4488, 0.829, 0.4488, 0.829, 0.4315, 0.875, 0.7031, 0.75, 0.75, 0.75, 0.75, 0.75, 0.7031, 0.75, 0.4488, 0.829, 0.625, 0.8281, 0.625, 0.8281, 0.4488, 0.829, 0.4488, 0.829, 0.625, 0.8281, 0.625, 0.8281, 0.4488, 0.829, 0.4488, 0.829, 0.625, 0.8281, 0.625, 0.8281, 0.4488, 0.829, 0.7031, 0.75, 0.75, 0.75, 0.75, 0.75, 0.7031, 0.75, 0.4488, 0.829, 0.625, 0.8281, 0.625, 0.8281, 0.4488, 0.829, 0.7031, 0.75, 0.75, 0.75, 0.75, 0.75, 0.7031, 0.75, 0.4315, 0.875, 0.4488, 0.829, 0.4488, 0.829, 0.4315, 0.875, 0.4315, 0.875, 0.4488, 0.829, 0.625, 0.8281, 0.625, 0.875, 0.4315, 0.875, 0.4488, 0.829, 0.4488, 0.829, 0.4315, 0.875, 0.7031, 0.75, 0.75, 0.75, 0.75, 0.75, 0.7031, 0.75, 0.375, 0.75, 0.5041, 0.75, 0.5041, 0.75, 0.375, 0.75, 0.625, 0.5, 0.5041, 0.5, 0.5041, 0.5, 0.625, 0.5, 0.625, 0.5, 0.5041, 0.5, 0.5041, 0.5, 0.625, 0.5, 0.625, 0.5, 0.5041, 0.5, 0.5041, 0.5, 0.625, 0.5, 0.375, 0.6244, 0.5041, 0.6244, 0.5041, 0.7116, 0.375, 0.7116, 0.375, 0.5, 0.5041, 0.5, 0.5041, 0.6244, 0.375, 0.6244, 0.375, 0.75, 0.5041, 0.75, 0.5041, 0.75, 0.375, 0.75, 0.375, 0.7116, 0.5041, 0.7116, 0.5041, 0.75, 0.375, 0.75, 0.7031, 0.75, 0.75, 0.75, 0.75, 0.75, 0.7031, 0.75, 0.4315, 0.875, 0.4488, 0.829, 0.4488, 0.829, 0.4315, 0.875, 0.4488, 0.829, 0.625, 0.8281, 0.625, 0.8281, 0.4488, 0.829, 0.375, 0.5, 0.375, 0.5, 0.25, 0.5, 0.25, 0.5, 0.5041, 0.7116, 0.5041, 0.75, 0.625, 0.75, 0.625, 0.7116, 0.25, 0.7116, 0.25, 0.75, 0.375, 0.75, 0.375, 0.7116, 0.625, 0.7116, 0.625, 0.75, 0.75, 0.75, 0.75, 0.7116, 0.5041, 0.75, 0.5041, 0.75, 0.625, 0.75, 0.625, 0.75, 0.625, 0.5, 0.625, 0.6244, 0.75, 0.6244, 0.75, 0.5, 0.25, 0.5, 0.25, 0.6244, 0.375, 0.6244, 0.375, 0.5, 0.5041, 0.5, 0.5041, 0.6244, 0.625, 0.6244, 0.625, 0.5, 0.625, 0.6244, 0.625, 0.7116, 0.75, 0.7116, 0.75, 0.6244, 0.25, 0.6244, 0.25, 0.7116, 0.375, 0.7116, 0.375, 0.6244, 0.5041, 0.6244, 0.5041, 0.7116, 0.625, 0.7116, 0.625, 0.6244, 0.375, 0.75, 0.375, 0.875, 0.4315, 0.875, 0.4488, 0.829, 0.625, 0.8281, 0.625, 0.75, 0.5041, 0.75, 0.625, 0.75, 0.625, 0.75, 0.7031, 0.75, 0.75, 0.75, 0.75, 0.75, 0.625, 0.5, 0.625, 0.5, 0.5827, 0.5, 0.375, 0.5, 0.375, 0.5, 0.5041, 0.5, 0.75, 0.5, 0.75, 0.5, 0.625, 0.5, 0.625, 0.5, 0.5041, 0.5, 0.5041, 0.5, 0.375, 0.5, 0.375, 0.5, 0.375, 0.5, 0.375, 0.5, 0.25, 0.5, 0.25, 0.5, 0.375, 0.5, 0.375, 0.5, 0.25, 0.5, 0.25, 0.5, 0.75, 0.5, 0.75, 0.5, 0.7242, 0.5, 0.625, 0.5, 0.625, 0.5, 0.75, 0.5, 0.75, 0.5, 0.625, 0.5, 0.625, 0.5, 0.375, 0.5, 0.375, 0.5, 0.25, 0.5, 0.25, 0.5, 0.5041, 0.5, 0.5041, 0.5, 0.375, 0.5, 0.375, 0.5, 0.375, 0.5, 0.375, 0.5, 0.375, 0.5, 0.375, 0.5, 0.375, 0.5, 0.375, 0.5, 0.375, 0.5, 0.375, 0.5, 0.0, 0.0, 0.0, 0.0, 0.0, 0.0, 0.0, 0.0, 0.25, 0.5, 0.25, 0.5, 0.375, 0.5, 0.375, 0.5, 0.25, 0.5, 0.25, 0.5, 0.375, 0.5, 0.375, 0.5, 0.0, 0.0, 0.0, 0.0, 0.0, 0.0, 0.0, 0.0, 0.375, 0.5, 0.375, 0.5, 0.375, 0.5, 0.375, 0.5, 0.375, 0.5, 0.375, 0.5, 0.25, 0.5, 0.25, 0.5, 0.0, 0.0, 0.0, 0.0, 0.0, 0.0, 0.0, 0.0, 0.25, 0.5, 0.25, 0.5, 0.375, 0.5, 0.375, 0.5, 0.0, 0.0, 0.0, 0.0, 0.0, 0.0, 0.0, 0.0, 0.375, 0.5, 0.375, 0.5, 0.25, 0.5, 0.25, 0.5, 0.375, 0.5, 0.375, 0.5, 0.25, 0.5, 0.25, 0.5, 0.375, 0.5, 0.375, 0.5, 0.25, 0.5, 0.25, 0.5, 0.375, 0.5, 0.375, 0.5, 0.375, 0.5, 0.375, 0.5, 0.25, 0.5, 0.25, 0.5, 0.375, 0.5, 0.375, 0.5, 0.25, 0.5, 0.25, 0.5, 0.375, 0.5, 0.375, 0.5, 0.0, 0.0, 0.0, 0.0, 0.0, 0.0, 0.0, 0.0, 0.375, 0.5, 0.375, 0.5, 0.375, 0.5, 0.375, 0.5, 0.375, 0.5, 0.375, 0.5, 0.25, 0.5, 0.25, 0.5, 0.375, 0.5, 0.375, 0.5, 0.25, 0.5, 0.25, 0.5, 0.0, 0.0, 0.0, 0.0, 0.0, 0.0, 0.0, 0.0, 0.25, 0.5, 0.25, 0.5, 0.375, 0.5, 0.375, 0.5, 0.375, 0.5, 0.375, 0.5, 0.375, 0.5, 0.375, 0.5, 0.25, 0.5, 0.25, 0.5, 0.375, 0.5, 0.375, 0.5, 0.375, 0.5, 0.375, 0.5, 0.375, 0.5, 0.375, 0.5, 0.375, 0.5, 0.375, 0.5, 0.25, 0.5, 0.25, 0.5, 0.0, 0.0, 0.0, 0.0, 0.0, 0.0, 0.0, 0.0, 0.0, 0.0, 0.0, 0.0, 0.0, 0.0, 0.0, 0.0, 0.375, 0.5, 0.375, 0.5, 0.375, 0.5, 0.375, 0.5, 0.375, 0.5, 0.375, 0.5, 0.375, 0.5, 0.375, 0.5, 0.0, 0.0, 0.0, 0.0, 0.0, 0.0, 0.0, 0.0, 0.375, 0.5, 0.375, 0.5, 0.375, 0.5, 0.375, 0.5, 0.0, 0.0, 0.0, 0.0, 0.0, 0.0, 0.0, 0.0, 0.375, 0.5, 0.375, 0.5, 0.375, 0.5, 0.375, 0.5, 0.375, 0.5, 0.375, 0.5, 0.25, 0.5, 0.25, 0.5, 0.0, 0.0, 0.0, 0.0, 0.0, 0.0, 0.0, 0.0, 0.0, 0.0, 0.0, 0.0, 0.0, 0.0, 0.0, 0.0, 0.375, 0.5, 0.375, 0.5, 0.375, 0.5, 0.375, 0.5, 0.0, 0.0, 0.0, 0.0, 0.0, 0.0, 0.0, 0.0, 0.0, 0.0, 0.0, 0.0, 0.0, 0.0, 0.0, 0.0, 0.375, 0.5, 0.375, 0.5, 0.375, 0.5, 0.375, 0.5, 0.375, 0.5, 0.375, 0.5, 0.375, 0.5, 0.375, 0.5, 0.5041, 0.5, 0.5041, 0.5, 0.375, 0.5, 0.375, 0.5, 0.75, 0.5, 0.75, 0.5, 0.625, 0.5, 0.625, 0.5, 0.625, 0.75, 0.625, 0.75, 0.75, 0.75, 0.75, 0.75, 0.5041, 0.75, 0.5041, 0.75, 0.625, 0.75, 0.625, 0.75, 0.375, 0.75, 0.375, 0.75, 0.375, 0.875, 0.375, 0.875, 0.375, 0.75, 0.375, 0.75, 0.375, 0.75, 0.375, 0.75, 0.0, 0.0, 0.0, 0.0, 0.0, 0.0, 0.0, 0.0, 0.25, 0.75, 0.25, 0.75, 0.375, 0.75, 0.375, 0.75, 0.375, 0.75, 0.375, 0.75, 0.375, 0.75, 0.375, 0.75, 0.0, 0.0, 0.0, 0.0, 0.0, 0.0, 0.0, 0.0, 0.375, 0.75, 0.375, 0.75, 0.375, 0.75, 0.375, 0.75, 0.0, 0.0, 0.0, 0.0, 0.0, 0.0, 0.0, 0.0, 0.375, 0.75, 0.375, 0.75, 0.375, 0.75, 0.375, 0.75, 0.25, 0.75, 0.25, 0.75, 0.375, 0.75, 0.375, 0.75, 0.0, 0.0, 0.0, 0.0, 0.0, 0.0, 0.0, 0.0, 0.0, 0.0, 0.0, 0.0, 0.0, 0.0, 0.0, 0.0, 0.375, 0.75, 0.375, 0.75, 0.375, 0.875, 0.375, 0.875, 0.375, 0.75, 0.375, 0.75, 0.375, 0.75, 0.375, 0.75, 0.0, 0.0, 0.0, 0.0, 0.0, 0.0, 0.0, 0.0, 0.375, 0.75, 0.375, 0.75, 0.375, 0.875, 0.375, 0.875, 0.375, 0.75, 0.375, 0.75, 0.375, 0.75, 0.375, 0.75, 0.375, 0.75, 0.375, 0.75, 0.375, 0.75, 0.375, 0.75, 0.25, 0.75, 0.25, 0.75, 0.375, 0.75, 0.375, 0.75, 0.0, 0.0, 0.0, 0.0, 0.0, 0.0, 0.0, 0.0, 0.375, 0.75, 0.375, 0.75, 0.375, 0.75, 0.375, 0.75, 0.25, 0.75, 0.25, 0.75, 0.375, 0.75, 0.375, 0.75, 0.0, 0.0, 0.0, 0.0, 0.0, 0.0, 0.0, 0.0, 0.0, 0.0, 0.0, 0.0, 0.0, 0.0, 0.0, 0.0, 0.375, 0.75, 0.375, 0.75, 0.375, 0.875, 0.375, 0.875, 0.375, 0.75, 0.375, 0.75, 0.375, 0.75, 0.375, 0.75, 0.0, 0.0, 0.0, 0.0, 0.0, 0.0, 0.0, 0.0, 0.375, 0.75, 0.375, 0.75, 0.375, 0.875, 0.375, 0.875, 0.375, 0.75, 0.375, 0.75, 0.375, 0.75, 0.375, 0.75, 0.375, 0.75, 0.375, 0.75, 0.375, 0.75, 0.375, 0.75, 0.25, 0.75, 0.25, 0.75, 0.375, 0.75, 0.375, 0.75, 0.0, 0.0, 0.0, 0.0, 0.0, 0.0, 0.0, 0.0, 0.375, 0.75, 0.375, 0.75, 0.375, 0.75, 0.375, 0.75, 0.25, 0.75, 0.25, 0.75, 0.375, 0.75, 0.375, 0.75, 0.0, 0.0, 0.0, 0.0, 0.0, 0.0, 0.0, 0.0, 0.0, 0.0, 0.0, 0.0, 0.0, 0.0, 0.0, 0.0, 0.375, 0.75, 0.375, 0.75, 0.375, 0.875, 0.375, 0.875, 0.375, 0.75, 0.25, 0.75, 0.3125, 0.8125, 0.375, 0.875, 0.375, 0.75, 0.375, 0.75, 0.375, 0.75, 0.375, 0.75, 0.375, 0.875, 0.375, 0.875, 0.375, 0.75, 0.375, 0.75, 0.375, 0.75, 0.375, 0.75, 0.375, 0.75, 0.375, 0.75, 0.375, 0.75, 0.375, 0.75, 0.25, 0.75, 0.25, 0.75, 0.375, 0.75, 0.375, 0.75, 0.0, 0.0, 0.0, 0.0, 0.0, 0.0, 0.0, 0.0, 0.25, 0.75, 0.25, 0.75, 0.375, 0.75, 0.375, 0.75, 0.375, 0.75, 0.375, 0.75, 0.375, 0.75, 0.375, 0.75, 0.375, 0.75, 0.375, 0.75, 0.375, 0.75, 0.375, 0.75, 0.375, 0.75, 0.375, 0.75, 0.375, 0.875, 0.375, 0.875, 0.0, 0.0, 0.0, 0.0, 0.0, 0.0, 0.0, 0.0, 0.0, 0.0, 0.0, 0.0, 0.0, 0.0, 0.0, 0.0, 0.625, 0.5, 0.625, 0.5, 0.75, 0.5, 0.75, 0.5, 0.75, 0.5, 0.75, 0.5, 0.625, 0.5, 0.625, 0.5, 0.722, 0.5, 0.7242, 0.5, 0.578, 0.5, 0.578, 0.5, 0.625, 0.5, 0.625, 0.5, 0.75, 0.5, 0.25, 0.5, 0.375, 0.5, 0.625, 0.5, 0.375, 0.5, 0.375, 0.5, 0.25, 0.5, 0.25, 0.5, 0.625, 0.5, 0.625, 0.5, 0.375, 0.5, 0.375, 0.5, 0.75, 0.5, 0.75, 0.5, 0.625, 0.5, 0.625, 0.5, 0.625, 0.5, 0.625, 0.5, 0.75, 0.5, 0.75, 0.5, 0.375, 0.5, 0.375, 0.5, 0.25, 0.5, 0.25, 0.5, 0.0, 0.0, 0.0, 0.0, 0.625, 0.5, 0.625, 0.5, 0.1229, 0.2458, 0.5021, 0.5, 0.625, 0.5, 0.0, 0.0, 0.25, 0.5, 0.375, 0.5, 0.5021, 0.5, 0.1229, 0.2458, 0.375, 0.5, 0.375, 0.5, 0.25, 0.5, 0.25, 0.5, 0.0, 0.0, 0.0, 0.0, 0.0, 0.0, 0.0, 0.0, 0.0, 0.0, 0.0, 0.0, 0.375, 0.5, 0.5021, 0.5, 0.625, 0.5, 0.625, 0.5, 0.625, 0.5, 0.375, 0.5, 0.375, 0.5, 0.5827, 0.5, 0.578, 0.5, 0.722, 0.5, 0.722, 0.5, 0.7242, 0.5, 0.7242, 0.5, 0.722, 0.5, 0.722, 0.5, 0.7242, 0.5, 0.7242, 0.5, 0.5827, 0.5, 0.5827, 0.5, 0.578, 0.5, 0.578, 0.5, 0.625, 0.5, 0.625, 0.5, 0.5827, 0.5, 0.5827, 0.5, 0.7242, 0.5, 0.7242, 0.5, 0.625, 0.5, 0.625, 0.5, 0.625, 0.5, 0.625, 0.5, 0.722, 0.5, 0.722, 0.5, 0.5827, 0.5, 0.5827, 0.5, 0.578, 0.5, 0.578, 0.5, 0.625, 0.5, 0.625, 0.5, 0.578, 0.5, 0.5827, 0.5, 0.625, 0.5, 0.625, 0.5, 0.7242, 0.5, 0.722, 0.5, 0.578, 0.5, 0.578, 0.5, 0.625, 0.5, 0.625, 0.5, 0.625, 0.5, 0.625, 0.5, 0.5827, 0.5, 0.5827, 0.5, 0.7242, 0.5, 0.7242, 0.5, 0.625, 0.5, 0.625, 0.5, 0.625, 0.5, 0.625, 0.5, 0.722, 0.5, 0.722, 0.5, 0.5827, 0.5, 0.5827, 0.5, 0.578, 0.5, 0.578, 0.5, 0.625, 0.5, 0.625, 0.5, 0.722, 0.5, 0.722, 0.5, 0.7242, 0.5, 0.7242, 0.5, 0.625, 0.5, 0.625, 0.5, 0.625, 0.5, 0.625, 0.5, 0.5827, 0.5, 0.5827, 0.5, 0.722, 0.5, 0.722, 0.5, 0.7242, 0.5, 0.7242, 0.5, 0.578, 0.5, 0.578, 0.5, 0.625, 0.5, 0.625, 0.5, 0.75, 0.5, 0.625, 0.5, 0.0, 0.0, 0.625, 0.5, 0.625, 0.5, 0.75, 0.5, 0.75, 0.5, 0.4315, 0.875, 0.4315, 0.875, 0.4488, 0.829, 0.4488, 0.829, 0.4315, 0.875, 0.4315, 0.875, 0.4488, 0.829, 0.4488, 0.829, 0.7031, 0.75, 0.7031, 0.75, 0.75, 0.75, 0.75, 0.75, 0.4488, 0.829, 0.4488, 0.829, 0.625, 0.8281, 0.625, 0.8281, 0.4315, 0.875, 0.4315, 0.875, 0.4488, 0.829, 0.4488, 0.829, 0.7031, 0.75, 0.7031, 0.75, 0.75, 0.75, 0.75, 0.75, 0.4488, 0.829, 0.4488, 0.829, 0.625, 0.8281, 0.625, 0.8281, 0.4488, 0.829, 0.4488, 0.829, 0.625, 0.8281, 0.625, 0.8281, 0.4488, 0.829, 0.4488, 0.829, 0.625, 0.8281, 0.625, 0.8281, 0.7031, 0.75, 0.7031, 0.75, 0.75, 0.75, 0.75, 0.75, 0.4488, 0.829, 0.4488, 0.829, 0.625, 0.8281, 0.625, 0.8281, 0.7031, 0.75, 0.7031, 0.75, 0.75, 0.75, 0.75, 0.75, 0.4315, 0.875, 0.4315, 0.875, 0.4488, 0.829, 0.4488, 0.829, 0.4315, 0.875, 0.625, 0.875, 0.625, 0.8281, 0.4488, 0.829, 0.4315, 0.875, 0.4315, 0.875, 0.4488, 0.829, 0.4488, 0.829, 0.7031, 0.75, 0.7031, 0.75, 0.75, 0.75, 0.75, 0.75, 0.375, 0.75, 0.375, 0.75, 0.5041, 0.75, 0.5041, 0.75, 0.625, 0.5, 0.625, 0.5, 0.5041, 0.5, 0.5041, 0.5, 0.625, 0.5, 0.625, 0.5, 0.5041, 0.5, 0.5041, 0.5, 0.625, 0.5, 0.625, 0.5, 0.5041, 0.5, 0.5041, 0.5, 0.375, 0.6244, 0.375, 0.7116, 0.5041, 0.7116, 0.5041, 0.6244, 0.375, 0.5, 0.375, 0.6244, 0.5041, 0.6244, 0.5041, 0.5, 0.375, 0.75, 0.375, 0.75, 0.5041, 0.75, 0.5041, 0.75, 0.375, 0.7116, 0.375, 0.75, 0.5041, 0.75, 0.5041, 0.7116, 0.7031, 0.75, 0.7031, 0.75, 0.75, 0.75, 0.75, 0.75, 0.4315, 0.875, 0.4315, 0.875, 0.4488, 0.829, 0.4488, 0.829, 0.4488, 0.829, 0.4488, 0.829, 0.625, 0.8281, 0.625, 0.8281, 0.375, 0.0, 0.5, 0.0, 0.5, 0.125, 0.375, 0.125, 0.5, 0.0, 0.625, 0.0, 0.625, 0.125, 0.5, 0.125, 0.5, 0.125, 0.625, 0.125, 0.625, 0.25, 0.5, 0.25, 0.375, 0.125, 0.5, 0.125, 0.5, 0.25, 0.375, 0.25, 0.375, 0.25, 0.5, 0.25, 0.5, 0.375, 0.375, 0.375, 0.5, 0.25, 0.625, 0.25, 0.625, 0.375, 0.5, 0.375, 0.5, 0.375, 0.625, 0.375, 0.625, 0.5, 0.5, 0.5, 0.375, 0.375, 0.5, 0.375, 0.5, 0.5, 0.375, 0.5, 0.375, 0.5, 0.5, 0.5, 0.5, 0.625, 0.375, 0.625, 0.5, 0.5, 0.625, 0.5, 0.625, 0.625, 0.5, 0.625, 0.5, 0.625, 0.625, 0.625, 0.625, 0.75, 0.5, 0.75, 0.375, 0.625, 0.5, 0.625, 0.5, 0.75, 0.375, 0.75, 0.375, 0.75, 0.5, 0.75, 0.5, 0.875, 0.375, 0.875, 0.5, 0.75, 0.625, 0.75, 0.625, 0.875, 0.5, 0.875, 0.5, 0.875, 0.625, 0.875, 0.625, 1.0, 0.5, 1.0, 0.375, 0.875, 0.5, 0.875, 0.5, 1.0, 0.375, 1.0, 0.125, 0.5, 0.25, 0.5, 0.25, 0.625, 0.125, 0.625, 0.25, 0.5, 0.375, 0.5, 0.375, 0.625, 0.25, 0.625, 0.25, 0.625, 0.375, 0.625, 0.375, 0.75, 0.25, 0.75, 0.125, 0.625, 0.25, 0.625, 0.25, 0.75, 0.125, 0.75, 0.625, 0.5, 0.75, 0.5, 0.75, 0.625, 0.625, 0.625, 0.75, 0.5, 0.875, 0.5, 0.875, 0.625, 0.75, 0.625, 0.75, 0.625, 0.875, 0.625, 0.875, 0.75, 0.75, 0.75, 0.625, 0.625, 0.75, 0.625, 0.75, 0.75, 0.625, 0.75, 0.375, 0.0, 0.375, 0.125, 0.5, 0.125, 0.5, 0.0, 0.5, 0.0, 0.5, 0.125, 0.625, 0.125, 0.625, 0.0, 0.5, 0.125, 0.5, 0.25, 0.625, 0.25, 0.625, 0.125, 0.375, 0.125, 0.375, 0.25, 0.5, 0.25, 0.5, 0.125, 0.375, 0.25, 0.375, 0.375, 0.5, 0.375, 0.5, 0.25, 0.5, 0.25, 0.5, 0.375, 0.625, 0.375, 0.625, 0.25, 0.5, 0.375, 0.5, 0.5, 0.625, 0.5, 0.625, 0.375, 0.375, 0.375, 0.375, 0.5, 0.5, 0.5, 0.5, 0.375, 0.375, 0.5, 0.375, 0.625, 0.5, 0.625, 0.5, 0.5, 0.5, 0.5, 0.5, 0.625, 0.625, 0.625, 0.625, 0.5, 0.5, 0.625, 0.5, 0.75, 0.625, 0.75, 0.625, 0.625, 0.375, 0.625, 0.375, 0.75, 0.5, 0.75, 0.5, 0.625, 0.375, 0.75, 0.375, 0.875, 0.5, 0.875, 0.5, 0.75, 0.5, 0.75, 0.5, 0.875, 0.625, 0.875, 0.625, 0.75, 0.5, 0.875, 0.5, 1.0, 0.625, 1.0, 0.625, 0.875, 0.375, 0.875, 0.375, 1.0, 0.5, 1.0, 0.5, 0.875, 0.125, 0.5, 0.125, 0.625, 0.25, 0.625, 0.25, 0.5, 0.25, 0.5, 0.25, 0.625, 0.375, 0.625, 0.375, 0.5, 0.25, 0.625, 0.25, 0.75, 0.375, 0.75, 0.375, 0.625, 0.125, 0.625, 0.125, 0.75, 0.25, 0.75, 0.25, 0.625, 0.625, 0.5, 0.625, 0.625, 0.75, 0.625, 0.75, 0.5, 0.75, 0.5, 0.75, 0.625, 0.875, 0.625, 0.875, 0.5, 0.75, 0.625, 0.75, 0.75, 0.875, 0.75, 0.875, 0.625, 0.625, 0.625, 0.625, 0.75, 0.75, 0.75, 0.75, 0.625])
me_cube_001.update()

# ---- objects
ob_light = bpy.data.objects.new('Light', light_light)
ob_camera = bpy.data.objects.new('Camera', cam_camera)
ob_cube = bpy.data.objects.new('Cube', me_cube_001)

# ---- transforms, parenting, visibility, modifiers, constraints
ob_light.location = (4.076, 1.005, 5.904)
ob_light.rotation_euler = (0.6503, 0.05522, 1.866)
ob_light.lock_rotations_4d = False
ob_light.empty_display_type = 'ARROWS'
ob_light.color = (0.0, 0.0, 0.0, 0.0)
ob_light.lineart.crease_threshold = 0.0
ob_camera.location = (4.831, 7.577, 3.57)
ob_camera.rotation_euler = (1.109, -0.0, 2.554)
ob_camera.lock_rotations_4d = False
ob_camera.empty_display_type = 'ARROWS'
ob_camera.color = (0.0, 0.0, 0.0, 0.0)
ob_camera.display_type = 'WIRE'
ob_camera.lineart.crease_threshold = 0.0
ob_cube.location = (-2.789e-08, -0.1241, -0.4677)

# ---- collection membership
col_collection.objects.link(ob_light)
col_collection.objects.link(ob_camera)
col_collection.objects.link(ob_cube)

# ---- scene / render settings (as saved in the file)
scene.camera = ob_camera
scene.frame_start = 1; scene.frame_end = 250; scene.frame_set(75)
scene.render.engine = 'BLENDER_EEVEE_NEXT'
scene.cycles.sampling_pattern = 'TABULATED_SOBOL'
scene.view_settings.view_transform = 'Standard'
bpy.context.view_layer.update()
